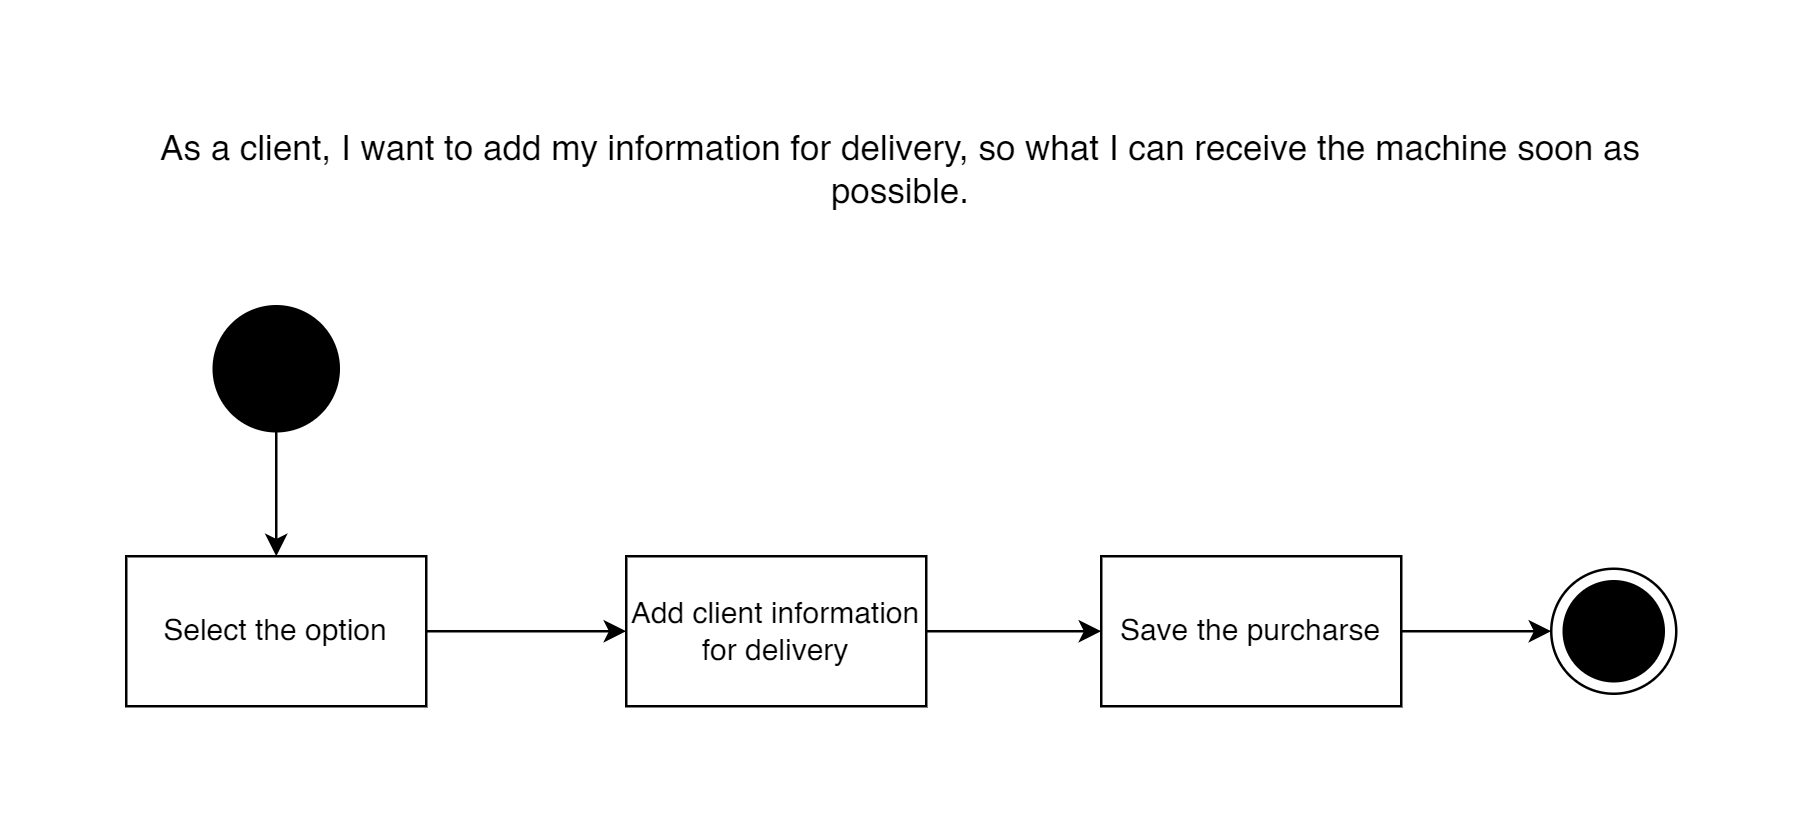

The diagram above was exported from draw.io. Its source (the exported page's mxGraphModel, read from the mxfile embedded in the PNG):
<mxGraphModel dx="1633" dy="796" grid="1" gridSize="10" guides="1" tooltips="1" connect="1" arrows="1" fold="1" page="1" pageScale="1" pageWidth="827" pageHeight="1169" math="0" shadow="0">
  <root>
    <mxCell id="0" />
    <mxCell id="1" parent="0" />
    <mxCell id="MpuGY3aAKqfeKqth1oeX-1" value="&lt;font style=&quot;font-size: 14px;&quot;&gt;As a client, I want to add my information for delivery, so what I can receive the machine soon as possible.&lt;/font&gt;" style="text;html=1;align=center;verticalAlign=middle;whiteSpace=wrap;rounded=0;" vertex="1" parent="1">
      <mxGeometry x="60" y="100" width="620" height="30" as="geometry" />
    </mxCell>
    <mxCell id="MpuGY3aAKqfeKqth1oeX-4" style="edgeStyle=orthogonalEdgeStyle;rounded=0;orthogonalLoop=1;jettySize=auto;html=1;entryX=0.5;entryY=0;entryDx=0;entryDy=0;" edge="1" parent="1" source="MpuGY3aAKqfeKqth1oeX-2" target="MpuGY3aAKqfeKqth1oeX-3">
      <mxGeometry relative="1" as="geometry" />
    </mxCell>
    <mxCell id="MpuGY3aAKqfeKqth1oeX-2" value="" style="ellipse;whiteSpace=wrap;html=1;aspect=fixed;fillColor=#000000;" vertex="1" parent="1">
      <mxGeometry x="95" y="170" width="50" height="50" as="geometry" />
    </mxCell>
    <mxCell id="MpuGY3aAKqfeKqth1oeX-7" value="" style="edgeStyle=orthogonalEdgeStyle;rounded=0;orthogonalLoop=1;jettySize=auto;html=1;" edge="1" parent="1" source="MpuGY3aAKqfeKqth1oeX-3" target="MpuGY3aAKqfeKqth1oeX-6">
      <mxGeometry relative="1" as="geometry" />
    </mxCell>
    <mxCell id="MpuGY3aAKqfeKqth1oeX-3" value="Select the option" style="rounded=0;whiteSpace=wrap;html=1;" vertex="1" parent="1">
      <mxGeometry x="60" y="270" width="120" height="60" as="geometry" />
    </mxCell>
    <mxCell id="MpuGY3aAKqfeKqth1oeX-9" value="" style="edgeStyle=orthogonalEdgeStyle;rounded=0;orthogonalLoop=1;jettySize=auto;html=1;" edge="1" parent="1" source="MpuGY3aAKqfeKqth1oeX-6" target="MpuGY3aAKqfeKqth1oeX-8">
      <mxGeometry relative="1" as="geometry" />
    </mxCell>
    <mxCell id="MpuGY3aAKqfeKqth1oeX-6" value="Add client information for delivery" style="whiteSpace=wrap;html=1;rounded=0;" vertex="1" parent="1">
      <mxGeometry x="260" y="270" width="120" height="60" as="geometry" />
    </mxCell>
    <mxCell id="MpuGY3aAKqfeKqth1oeX-11" value="" style="edgeStyle=orthogonalEdgeStyle;rounded=0;orthogonalLoop=1;jettySize=auto;html=1;exitX=1;exitY=0.5;exitDx=0;exitDy=0;" edge="1" parent="1" source="MpuGY3aAKqfeKqth1oeX-8" target="MpuGY3aAKqfeKqth1oeX-10">
      <mxGeometry relative="1" as="geometry">
        <mxPoint x="580" y="315" as="sourcePoint" />
      </mxGeometry>
    </mxCell>
    <mxCell id="MpuGY3aAKqfeKqth1oeX-8" value="Save the purcharse" style="whiteSpace=wrap;html=1;rounded=0;" vertex="1" parent="1">
      <mxGeometry x="450" y="270" width="120" height="60" as="geometry" />
    </mxCell>
    <mxCell id="MpuGY3aAKqfeKqth1oeX-10" value="" style="ellipse;whiteSpace=wrap;html=1;rounded=0;" vertex="1" parent="1">
      <mxGeometry x="630" y="275" width="50" height="50" as="geometry" />
    </mxCell>
    <mxCell id="MpuGY3aAKqfeKqth1oeX-12" value="" style="ellipse;whiteSpace=wrap;html=1;aspect=fixed;fillColor=#000000;" vertex="1" parent="1">
      <mxGeometry x="635" y="280" width="40" height="40" as="geometry" />
    </mxCell>
  </root>
</mxGraphModel>